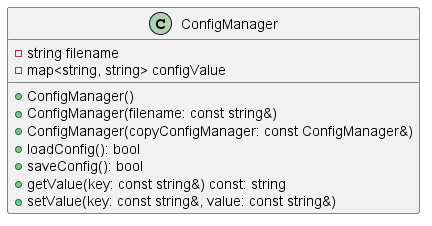

The diagram above was rendered by PlantUML. Its source (embedded in the PNG):
@startuml
class ConfigManager {
    - string filename
    - map<string, string> configValue
    + ConfigManager()
    + ConfigManager(filename: const string&)
    + ConfigManager(copyConfigManager: const ConfigManager&)
    + loadConfig(): bool
    + saveConfig(): bool
    + getValue(key: const string&) const: string
    + setValue(key: const string&, value: const string&)
}
@enduml